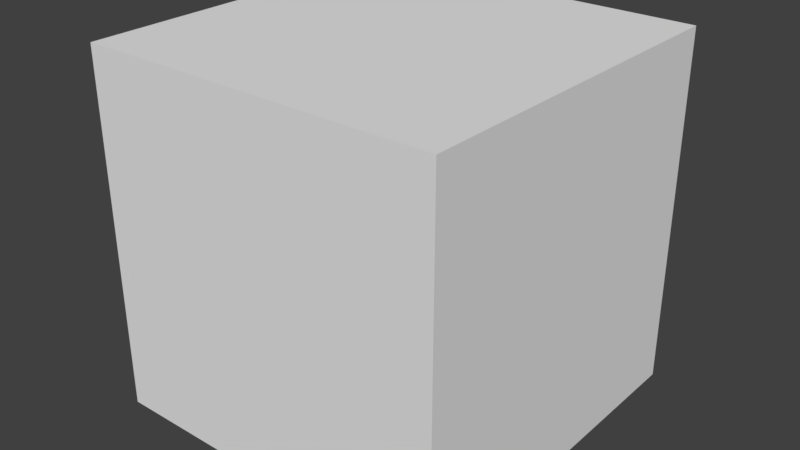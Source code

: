 # Source: box-lg.blend  (saved by Blender 2.79.0; exported with 4.5.12 LTS)
import bpy
from mathutils import Matrix  # noqa: F401  (used for matrix-valued properties, if any)

bpy.ops.wm.read_factory_settings(use_empty=True)
scene = bpy.context.scene
scene.name = 'Scene'

# ---- collections
col_collection_1 = bpy.data.collections.new('Collection 1'); scene.collection.children.link(col_collection_1)

# ---- materials (node trees are filled in below, after node groups)
mat_material = bpy.data.materials.new('Material')
mat_material.alpha_threshold = 0.0
mat_material.use_transparent_shadow = False
mat_material.roughness = 0.5
mat_material.specular_intensity = 0.1
mat_material.line_color = (0.0, 0.0, 0.0, 1.0)

# ---- material node trees

# ---- world
world_world = bpy.data.worlds.new('World'); scene.world = world_world
world_world.color = (0.05088, 0.05088, 0.05088)
world_world.use_sun_shadow = False
world_world.sun_shadow_jitter_overblur = 0.0
world_world.cycles.sampling_method = 'MANUAL'

# ---- meshes
me_cube_001 = bpy.data.meshes.new('Cube.001')
me_cube_001.from_pydata([(-8.0, -8.0, -8.0), (-8.0, -8.0, 8.0), (-8.0, 8.0, -8.0), (-8.0, 8.0, 8.0), (8.0, -8.0, -8.0), (8.0, -8.0, 8.0), (8.0, 8.0, -8.0), (8.0, 8.0, 8.0)], [], [(0, 1, 3, 2), (2, 3, 7, 6), (6, 7, 5, 4), (4, 5, 1, 0), (2, 6, 4, 0), (7, 3, 1, 5)])
_uv = me_cube_001.uv_layers.new(name='UVMap')
_uv.uv.foreach_set('vector', [0.0, 0.0, 8.0, 0.0, 8.0, 8.0, 0.0, 8.0, 0.0, 0.0, 8.0, 0.0, 8.0, 8.0, 0.0, 8.0, 0.0, 0.0, 8.0, 0.0, 8.0, 8.0, 0.0, 8.0, 0.0, 0.0, 8.0, 0.0, 8.0, 8.0, 0.0, 8.0, 0.0, 0.0, 8.0, 0.0, 8.0, 8.0, 0.0, 8.0, 0.0, 0.0, 8.0, 0.0, 8.0, 8.0, 0.0, 8.0])
me_cube_001.materials.append(mat_material)
me_cube_001.use_remesh_preserve_volume = False
me_cube_001.use_remesh_preserve_attributes = False
me_cube_001.use_mirror_vertex_groups = False
me_cube_001.update()

# ---- objects
ob_cube_001 = bpy.data.objects.new('Cube.001', me_cube_001)

# ---- transforms, parenting, visibility, modifiers, constraints
ob_cube_001.location = (0.0, 0.0, 0.0)
ob_cube_001.lineart.crease_threshold = 0.0

# ---- collection membership
col_collection_1.objects.link(ob_cube_001)

# ---- scene / render settings (as saved in the file)
scene.frame_start = 1; scene.frame_end = 250; scene.frame_set(1)
scene.render.engine = 'BLENDER_EEVEE_NEXT'
scene.render.resolution_percentage = 50
scene.render.dither_intensity = 0.0
scene.cycles.use_denoising = False
scene.cycles.samples = 128
scene.cycles.sampling_pattern = 'TABULATED_SOBOL'
scene.cycles.use_adaptive_sampling = False
scene.cycles.use_light_tree = False
scene.cycles.blur_glossy = 0.0
scene.cycles.sample_clamp_indirect = 0.0
scene.view_settings.view_transform = 'Standard'
bpy.context.view_layer.update()

# ---- added for rendering (the .blend has no active camera and no usable light): camera, sun
cam_auto = bpy.data.cameras.new('AutoCamera')
cam_auto.lens = 50.0
cam_auto.sensor_width = 36.0
cam_auto.clip_end = 1000.0
ob_auto_camera = bpy.data.objects.new('AutoCamera', cam_auto)
scene.collection.objects.link(ob_auto_camera)
ob_auto_camera.location = (25.6406, -30.7687, 20.5125)
ob_auto_camera.rotation_euler = (1.09748, -7.21219e-08, 0.694738)
scene.camera = ob_auto_camera
light_auto_sun = bpy.data.lights.new('AutoSun', 'SUN')
light_auto_sun.energy = 3.0
light_auto_sun.angle = 0.0523599
ob_auto_sun = bpy.data.objects.new('AutoSun', light_auto_sun)
scene.collection.objects.link(ob_auto_sun)
ob_auto_sun.rotation_euler = (0.872665, 0.174533, 0.523599)
bpy.context.view_layer.update()
